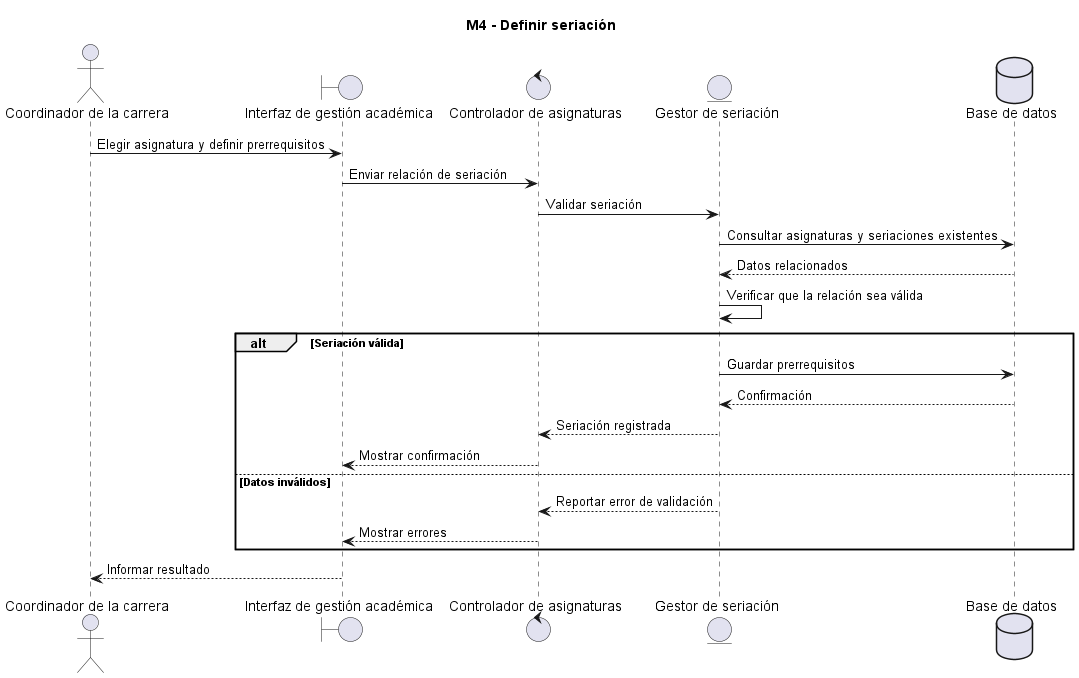

The diagram above was rendered by PlantUML. Its source (embedded in the PNG):
@startuml
title M4 - Definir seriación
actor "Coordinador de la carrera" as Coord
boundary "Interfaz de gestión académica" as UI
control "Controlador de asignaturas" as C
entity "Gestor de seriación" as S
database "Base de datos" as BD

Coord -> UI: Elegir asignatura y definir prerrequisitos
UI -> C: Enviar relación de seriación
C -> S: Validar seriación
S -> BD: Consultar asignaturas y seriaciones existentes
BD --> S: Datos relacionados
S -> S: Verificar que la relación sea válida
alt Seriación válida
  S -> BD: Guardar prerrequisitos
  BD --> S: Confirmación
  S --> C: Seriación registrada
  C --> UI: Mostrar confirmación
else Datos inválidos
  S --> C: Reportar error de validación
  C --> UI: Mostrar errores
end
UI --> Coord: Informar resultado
@enduml